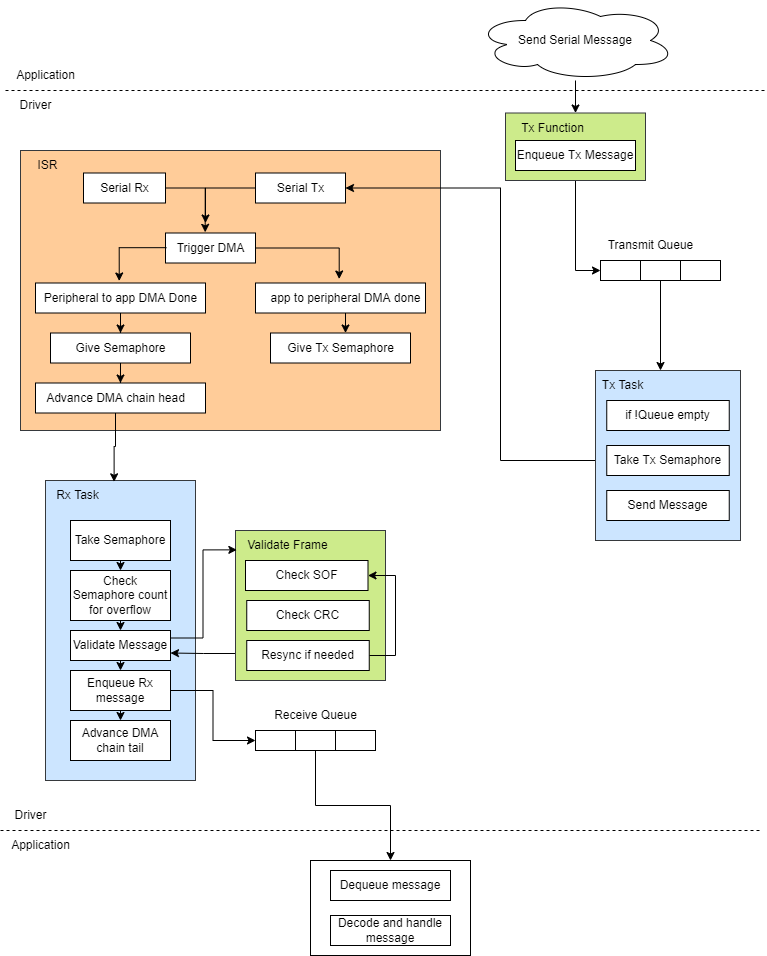

The diagram above was exported from draw.io. Its source (the exported page's mxGraphModel, read from the mxfile embedded in the PNG):
<mxGraphModel dx="2061" dy="1154" grid="1" gridSize="10" guides="1" tooltips="1" connect="1" arrows="1" fold="1" page="0" pageScale="1" pageWidth="850" pageHeight="1100" math="0" shadow="0">
  <root>
    <mxCell id="0" />
    <mxCell id="1" parent="0" />
    <mxCell id="oAT0kpWkEN8OCPwiuPsk-205" value="" style="rounded=0;whiteSpace=wrap;html=1;strokeColor=#36393d;fillColor=#cce5ff;" vertex="1" parent="1">
      <mxGeometry x="85" y="490" width="150" height="300" as="geometry" />
    </mxCell>
    <mxCell id="oAT0kpWkEN8OCPwiuPsk-204" value="" style="rounded=0;whiteSpace=wrap;html=1;strokeColor=#36393d;fillColor=#ffcc99;" vertex="1" parent="1">
      <mxGeometry x="60" y="160" width="420" height="280" as="geometry" />
    </mxCell>
    <mxCell id="oAT0kpWkEN8OCPwiuPsk-223" style="edgeStyle=orthogonalEdgeStyle;rounded=0;orthogonalLoop=1;jettySize=auto;html=1;entryX=0;entryY=0.5;entryDx=0;entryDy=0;" edge="1" parent="1" source="oAT0kpWkEN8OCPwiuPsk-216" target="oAT0kpWkEN8OCPwiuPsk-13">
      <mxGeometry relative="1" as="geometry" />
    </mxCell>
    <mxCell id="oAT0kpWkEN8OCPwiuPsk-216" value="" style="rounded=0;whiteSpace=wrap;html=1;strokeColor=#36393d;fillColor=#cdeb8b;" vertex="1" parent="1">
      <mxGeometry x="545" y="122.5" width="140" height="67.5" as="geometry" />
    </mxCell>
    <mxCell id="oAT0kpWkEN8OCPwiuPsk-221" style="edgeStyle=orthogonalEdgeStyle;rounded=0;orthogonalLoop=1;jettySize=auto;html=1;exitX=0;exitY=0.5;exitDx=0;exitDy=0;entryX=1;entryY=0.5;entryDx=0;entryDy=0;" edge="1" parent="1" source="oAT0kpWkEN8OCPwiuPsk-214" target="oAT0kpWkEN8OCPwiuPsk-184">
      <mxGeometry relative="1" as="geometry">
        <Array as="points">
          <mxPoint x="540" y="470" />
          <mxPoint x="540" y="198" />
        </Array>
      </mxGeometry>
    </mxCell>
    <mxCell id="oAT0kpWkEN8OCPwiuPsk-214" value="" style="rounded=0;whiteSpace=wrap;html=1;strokeColor=#36393d;fillColor=#cce5ff;" vertex="1" parent="1">
      <mxGeometry x="635" y="380" width="145" height="170" as="geometry" />
    </mxCell>
    <mxCell id="oAT0kpWkEN8OCPwiuPsk-211" value="" style="rounded=0;whiteSpace=wrap;html=1;strokeColor=default;fillColor=default;" vertex="1" parent="1">
      <mxGeometry x="350" y="870" width="160" height="95" as="geometry" />
    </mxCell>
    <mxCell id="oAT0kpWkEN8OCPwiuPsk-227" style="edgeStyle=orthogonalEdgeStyle;rounded=0;orthogonalLoop=1;jettySize=auto;html=1;exitX=0;exitY=0.75;exitDx=0;exitDy=0;entryX=1;entryY=0.75;entryDx=0;entryDy=0;" edge="1" parent="1" source="oAT0kpWkEN8OCPwiuPsk-208" target="oAT0kpWkEN8OCPwiuPsk-145">
      <mxGeometry relative="1" as="geometry">
        <Array as="points">
          <mxPoint x="275" y="663" />
          <mxPoint x="243" y="663" />
        </Array>
      </mxGeometry>
    </mxCell>
    <mxCell id="oAT0kpWkEN8OCPwiuPsk-208" value="" style="whiteSpace=wrap;html=1;aspect=fixed;strokeColor=#36393d;fillColor=#cdeb8b;align=left;" vertex="1" parent="1">
      <mxGeometry x="275" y="540" width="150" height="150" as="geometry" />
    </mxCell>
    <mxCell id="oAT0kpWkEN8OCPwiuPsk-143" style="edgeStyle=orthogonalEdgeStyle;rounded=0;orthogonalLoop=1;jettySize=auto;html=1;exitX=0.5;exitY=1;exitDx=0;exitDy=0;" edge="1" parent="1" source="oAT0kpWkEN8OCPwiuPsk-13">
      <mxGeometry relative="1" as="geometry">
        <mxPoint x="700" y="380" as="targetPoint" />
      </mxGeometry>
    </mxCell>
    <mxCell id="oAT0kpWkEN8OCPwiuPsk-13" value="" style="shape=process;whiteSpace=wrap;html=1;backgroundOutline=1;size=0.3333333333333333;" vertex="1" parent="1">
      <mxGeometry x="640" y="270" width="120" height="20" as="geometry" />
    </mxCell>
    <mxCell id="oAT0kpWkEN8OCPwiuPsk-231" style="edgeStyle=orthogonalEdgeStyle;rounded=0;orthogonalLoop=1;jettySize=auto;html=1;exitX=0.5;exitY=1;exitDx=0;exitDy=0;entryX=0.5;entryY=0;entryDx=0;entryDy=0;" edge="1" parent="1" source="oAT0kpWkEN8OCPwiuPsk-14" target="oAT0kpWkEN8OCPwiuPsk-211">
      <mxGeometry relative="1" as="geometry" />
    </mxCell>
    <mxCell id="oAT0kpWkEN8OCPwiuPsk-14" value="" style="shape=process;whiteSpace=wrap;html=1;backgroundOutline=1;size=0.3333333333333333;" vertex="1" parent="1">
      <mxGeometry x="295" y="740" width="120" height="20" as="geometry" />
    </mxCell>
    <mxCell id="oAT0kpWkEN8OCPwiuPsk-44" value="" style="endArrow=none;dashed=1;html=1;rounded=0;" edge="1" parent="1">
      <mxGeometry width="50" height="50" relative="1" as="geometry">
        <mxPoint x="45" y="100" as="sourcePoint" />
        <mxPoint x="805" y="100" as="targetPoint" />
      </mxGeometry>
    </mxCell>
    <mxCell id="oAT0kpWkEN8OCPwiuPsk-45" value="Application" style="text;html=1;align=center;verticalAlign=middle;resizable=0;points=[];autosize=1;strokeColor=none;fillColor=none;" vertex="1" parent="1">
      <mxGeometry x="45" y="70" width="80" height="30" as="geometry" />
    </mxCell>
    <mxCell id="oAT0kpWkEN8OCPwiuPsk-46" value="Driver" style="text;html=1;align=center;verticalAlign=middle;resizable=0;points=[];autosize=1;strokeColor=none;fillColor=none;" vertex="1" parent="1">
      <mxGeometry x="45" y="100" width="60" height="30" as="geometry" />
    </mxCell>
    <mxCell id="oAT0kpWkEN8OCPwiuPsk-70" value="Receive Queue" style="text;html=1;align=center;verticalAlign=middle;resizable=0;points=[];autosize=1;strokeColor=none;fillColor=none;" vertex="1" parent="1">
      <mxGeometry x="300" y="710" width="110" height="30" as="geometry" />
    </mxCell>
    <mxCell id="oAT0kpWkEN8OCPwiuPsk-80" value="" style="endArrow=none;dashed=1;html=1;rounded=0;" edge="1" parent="1">
      <mxGeometry width="50" height="50" relative="1" as="geometry">
        <mxPoint x="40" y="840" as="sourcePoint" />
        <mxPoint x="800" y="840" as="targetPoint" />
      </mxGeometry>
    </mxCell>
    <mxCell id="oAT0kpWkEN8OCPwiuPsk-81" value="Application" style="text;html=1;align=center;verticalAlign=middle;resizable=0;points=[];autosize=1;strokeColor=none;fillColor=none;" vertex="1" parent="1">
      <mxGeometry x="40" y="840" width="80" height="30" as="geometry" />
    </mxCell>
    <mxCell id="oAT0kpWkEN8OCPwiuPsk-82" value="Driver" style="text;html=1;align=center;verticalAlign=middle;resizable=0;points=[];autosize=1;strokeColor=none;fillColor=none;" vertex="1" parent="1">
      <mxGeometry x="40" y="810" width="60" height="30" as="geometry" />
    </mxCell>
    <mxCell id="oAT0kpWkEN8OCPwiuPsk-217" style="edgeStyle=orthogonalEdgeStyle;rounded=0;orthogonalLoop=1;jettySize=auto;html=1;entryX=0.5;entryY=0;entryDx=0;entryDy=0;" edge="1" parent="1" source="oAT0kpWkEN8OCPwiuPsk-96" target="oAT0kpWkEN8OCPwiuPsk-216">
      <mxGeometry relative="1" as="geometry" />
    </mxCell>
    <mxCell id="oAT0kpWkEN8OCPwiuPsk-96" value="Send Serial Message" style="ellipse;shape=cloud;whiteSpace=wrap;html=1;" vertex="1" parent="1">
      <mxGeometry x="515" y="10" width="200" height="80" as="geometry" />
    </mxCell>
    <mxCell id="oAT0kpWkEN8OCPwiuPsk-191" style="edgeStyle=orthogonalEdgeStyle;rounded=0;orthogonalLoop=1;jettySize=auto;html=1;exitX=1;exitY=0.5;exitDx=0;exitDy=0;entryX=0.441;entryY=-0.022;entryDx=0;entryDy=0;entryPerimeter=0;" edge="1" parent="1" source="oAT0kpWkEN8OCPwiuPsk-179" target="oAT0kpWkEN8OCPwiuPsk-20">
      <mxGeometry relative="1" as="geometry" />
    </mxCell>
    <mxCell id="oAT0kpWkEN8OCPwiuPsk-179" value="" style="rounded=0;whiteSpace=wrap;html=1;strokeColor=default;fillColor=default;" vertex="1" parent="1">
      <mxGeometry x="123" y="182.5" width="82" height="30" as="geometry" />
    </mxCell>
    <mxCell id="oAT0kpWkEN8OCPwiuPsk-180" value="" style="rounded=0;whiteSpace=wrap;html=1;strokeColor=default;fillColor=default;" vertex="1" parent="1">
      <mxGeometry x="205" y="242.5" width="90" height="30" as="geometry" />
    </mxCell>
    <mxCell id="oAT0kpWkEN8OCPwiuPsk-181" value="" style="rounded=0;whiteSpace=wrap;html=1;strokeColor=default;fillColor=default;" vertex="1" parent="1">
      <mxGeometry x="295" y="292.5" width="170" height="30" as="geometry" />
    </mxCell>
    <mxCell id="oAT0kpWkEN8OCPwiuPsk-182" value="" style="rounded=0;whiteSpace=wrap;html=1;strokeColor=default;fillColor=default;" vertex="1" parent="1">
      <mxGeometry x="75" y="392.5" width="170" height="30" as="geometry" />
    </mxCell>
    <mxCell id="oAT0kpWkEN8OCPwiuPsk-183" value="" style="rounded=0;whiteSpace=wrap;html=1;strokeColor=default;fillColor=default;" vertex="1" parent="1">
      <mxGeometry x="75" y="292.5" width="170" height="30" as="geometry" />
    </mxCell>
    <mxCell id="oAT0kpWkEN8OCPwiuPsk-192" style="edgeStyle=orthogonalEdgeStyle;rounded=0;orthogonalLoop=1;jettySize=auto;html=1;exitX=0;exitY=0.5;exitDx=0;exitDy=0;" edge="1" parent="1" source="oAT0kpWkEN8OCPwiuPsk-184">
      <mxGeometry relative="1" as="geometry">
        <mxPoint x="245" y="232.5" as="targetPoint" />
      </mxGeometry>
    </mxCell>
    <mxCell id="oAT0kpWkEN8OCPwiuPsk-184" value="" style="rounded=0;whiteSpace=wrap;html=1;strokeColor=default;fillColor=default;" vertex="1" parent="1">
      <mxGeometry x="295" y="182.5" width="90" height="30" as="geometry" />
    </mxCell>
    <mxCell id="oAT0kpWkEN8OCPwiuPsk-186" value="" style="rounded=0;whiteSpace=wrap;html=1;strokeColor=default;fillColor=default;" vertex="1" parent="1">
      <mxGeometry x="90" y="342.5" width="140" height="30" as="geometry" />
    </mxCell>
    <mxCell id="oAT0kpWkEN8OCPwiuPsk-188" value="" style="rounded=0;whiteSpace=wrap;html=1;strokeColor=default;fillColor=default;" vertex="1" parent="1">
      <mxGeometry x="310" y="342.5" width="140" height="30" as="geometry" />
    </mxCell>
    <mxCell id="oAT0kpWkEN8OCPwiuPsk-10" value="Serial Rx" style="text;html=1;align=center;verticalAlign=middle;resizable=0;points=[];autosize=1;strokeColor=none;fillColor=none;" vertex="1" parent="1">
      <mxGeometry x="129" y="182.5" width="70" height="30" as="geometry" />
    </mxCell>
    <mxCell id="oAT0kpWkEN8OCPwiuPsk-11" value="Serial Tx" style="text;html=1;align=center;verticalAlign=middle;resizable=0;points=[];autosize=1;strokeColor=none;fillColor=none;" vertex="1" parent="1">
      <mxGeometry x="305" y="182.5" width="70" height="30" as="geometry" />
    </mxCell>
    <mxCell id="oAT0kpWkEN8OCPwiuPsk-193" style="edgeStyle=orthogonalEdgeStyle;rounded=0;orthogonalLoop=1;jettySize=auto;html=1;entryX=0.463;entryY=-0.133;entryDx=0;entryDy=0;entryPerimeter=0;" edge="1" parent="1" source="oAT0kpWkEN8OCPwiuPsk-20" target="oAT0kpWkEN8OCPwiuPsk-116">
      <mxGeometry relative="1" as="geometry" />
    </mxCell>
    <mxCell id="oAT0kpWkEN8OCPwiuPsk-195" style="edgeStyle=orthogonalEdgeStyle;rounded=0;orthogonalLoop=1;jettySize=auto;html=1;entryX=0.493;entryY=-0.067;entryDx=0;entryDy=0;entryPerimeter=0;exitX=0.011;exitY=0.489;exitDx=0;exitDy=0;exitPerimeter=0;" edge="1" parent="1" source="oAT0kpWkEN8OCPwiuPsk-20" target="oAT0kpWkEN8OCPwiuPsk-12">
      <mxGeometry relative="1" as="geometry" />
    </mxCell>
    <mxCell id="oAT0kpWkEN8OCPwiuPsk-20" value="Trigger DMA" style="text;html=1;align=center;verticalAlign=middle;resizable=0;points=[];autosize=1;strokeColor=none;fillColor=none;" vertex="1" parent="1">
      <mxGeometry x="205" y="242.5" width="90" height="30" as="geometry" />
    </mxCell>
    <mxCell id="oAT0kpWkEN8OCPwiuPsk-201" style="edgeStyle=orthogonalEdgeStyle;rounded=0;orthogonalLoop=1;jettySize=auto;html=1;" edge="1" parent="1" source="oAT0kpWkEN8OCPwiuPsk-12" target="oAT0kpWkEN8OCPwiuPsk-23">
      <mxGeometry relative="1" as="geometry" />
    </mxCell>
    <mxCell id="oAT0kpWkEN8OCPwiuPsk-12" value="Peripheral to app DMA Done" style="text;html=1;align=center;verticalAlign=middle;resizable=0;points=[];autosize=1;strokeColor=none;fillColor=none;" vertex="1" parent="1">
      <mxGeometry x="70" y="292.5" width="180" height="30" as="geometry" />
    </mxCell>
    <mxCell id="oAT0kpWkEN8OCPwiuPsk-202" style="edgeStyle=orthogonalEdgeStyle;rounded=0;orthogonalLoop=1;jettySize=auto;html=1;entryX=0.531;entryY=0;entryDx=0;entryDy=0;entryPerimeter=0;" edge="1" parent="1" source="oAT0kpWkEN8OCPwiuPsk-23" target="oAT0kpWkEN8OCPwiuPsk-27">
      <mxGeometry relative="1" as="geometry" />
    </mxCell>
    <mxCell id="oAT0kpWkEN8OCPwiuPsk-23" value="Give Semaphore" style="text;html=1;align=center;verticalAlign=middle;resizable=0;points=[];autosize=1;strokeColor=none;fillColor=none;" vertex="1" parent="1">
      <mxGeometry x="105" y="342.5" width="110" height="30" as="geometry" />
    </mxCell>
    <mxCell id="oAT0kpWkEN8OCPwiuPsk-229" style="edgeStyle=orthogonalEdgeStyle;rounded=0;orthogonalLoop=1;jettySize=auto;html=1;entryX=0.925;entryY=0.044;entryDx=0;entryDy=0;entryPerimeter=0;" edge="1" parent="1" source="oAT0kpWkEN8OCPwiuPsk-27" target="oAT0kpWkEN8OCPwiuPsk-220">
      <mxGeometry relative="1" as="geometry">
        <Array as="points">
          <mxPoint x="155" y="456" />
          <mxPoint x="154" y="456" />
        </Array>
      </mxGeometry>
    </mxCell>
    <mxCell id="oAT0kpWkEN8OCPwiuPsk-27" value="Advance DMA chain head" style="text;html=1;align=center;verticalAlign=middle;resizable=0;points=[];autosize=1;strokeColor=none;fillColor=none;" vertex="1" parent="1">
      <mxGeometry x="75" y="392.5" width="160" height="30" as="geometry" />
    </mxCell>
    <mxCell id="oAT0kpWkEN8OCPwiuPsk-200" style="edgeStyle=orthogonalEdgeStyle;rounded=0;orthogonalLoop=1;jettySize=auto;html=1;entryX=0.538;entryY=0;entryDx=0;entryDy=0;entryPerimeter=0;" edge="1" parent="1" source="oAT0kpWkEN8OCPwiuPsk-116" target="oAT0kpWkEN8OCPwiuPsk-74">
      <mxGeometry relative="1" as="geometry" />
    </mxCell>
    <mxCell id="oAT0kpWkEN8OCPwiuPsk-116" value="app to peripheral DMA done" style="text;html=1;align=center;verticalAlign=middle;resizable=0;points=[];autosize=1;strokeColor=none;fillColor=none;" vertex="1" parent="1">
      <mxGeometry x="300" y="292.5" width="170" height="30" as="geometry" />
    </mxCell>
    <mxCell id="oAT0kpWkEN8OCPwiuPsk-74" value="Give Tx Semaphore" style="text;html=1;align=center;verticalAlign=middle;resizable=0;points=[];autosize=1;strokeColor=none;fillColor=none;" vertex="1" parent="1">
      <mxGeometry x="315" y="342.5" width="130" height="30" as="geometry" />
    </mxCell>
    <mxCell id="oAT0kpWkEN8OCPwiuPsk-83" style="edgeStyle=orthogonalEdgeStyle;rounded=0;orthogonalLoop=1;jettySize=auto;html=1;exitX=0.5;exitY=1;exitDx=0;exitDy=0;entryX=0.5;entryY=0;entryDx=0;entryDy=0;" edge="1" parent="1" source="oAT0kpWkEN8OCPwiuPsk-30" target="oAT0kpWkEN8OCPwiuPsk-31">
      <mxGeometry relative="1" as="geometry" />
    </mxCell>
    <mxCell id="oAT0kpWkEN8OCPwiuPsk-30" value="Take Semaphore" style="rounded=0;whiteSpace=wrap;html=1;" vertex="1" parent="1">
      <mxGeometry x="110" y="530" width="100" height="40" as="geometry" />
    </mxCell>
    <mxCell id="oAT0kpWkEN8OCPwiuPsk-146" style="edgeStyle=orthogonalEdgeStyle;rounded=0;orthogonalLoop=1;jettySize=auto;html=1;exitX=0.5;exitY=1;exitDx=0;exitDy=0;entryX=0.5;entryY=0;entryDx=0;entryDy=0;" edge="1" parent="1" source="oAT0kpWkEN8OCPwiuPsk-31" target="oAT0kpWkEN8OCPwiuPsk-145">
      <mxGeometry relative="1" as="geometry" />
    </mxCell>
    <mxCell id="oAT0kpWkEN8OCPwiuPsk-31" value="Check Semaphore count for overflow" style="rounded=0;whiteSpace=wrap;html=1;" vertex="1" parent="1">
      <mxGeometry x="110" y="580" width="100" height="50" as="geometry" />
    </mxCell>
    <mxCell id="oAT0kpWkEN8OCPwiuPsk-85" style="edgeStyle=orthogonalEdgeStyle;rounded=0;orthogonalLoop=1;jettySize=auto;html=1;exitX=0.5;exitY=1;exitDx=0;exitDy=0;entryX=0.5;entryY=0;entryDx=0;entryDy=0;" edge="1" parent="1" source="oAT0kpWkEN8OCPwiuPsk-32" target="oAT0kpWkEN8OCPwiuPsk-33">
      <mxGeometry relative="1" as="geometry" />
    </mxCell>
    <mxCell id="oAT0kpWkEN8OCPwiuPsk-230" style="edgeStyle=orthogonalEdgeStyle;rounded=0;orthogonalLoop=1;jettySize=auto;html=1;exitX=1;exitY=0.5;exitDx=0;exitDy=0;entryX=0;entryY=0.5;entryDx=0;entryDy=0;" edge="1" parent="1" source="oAT0kpWkEN8OCPwiuPsk-32" target="oAT0kpWkEN8OCPwiuPsk-14">
      <mxGeometry relative="1" as="geometry" />
    </mxCell>
    <mxCell id="oAT0kpWkEN8OCPwiuPsk-32" value="Enqueue Rx message" style="rounded=0;whiteSpace=wrap;html=1;" vertex="1" parent="1">
      <mxGeometry x="110" y="680" width="100" height="40" as="geometry" />
    </mxCell>
    <mxCell id="oAT0kpWkEN8OCPwiuPsk-33" value="Advance DMA chain tail" style="rounded=0;whiteSpace=wrap;html=1;" vertex="1" parent="1">
      <mxGeometry x="110" y="730" width="100" height="40" as="geometry" />
    </mxCell>
    <mxCell id="oAT0kpWkEN8OCPwiuPsk-147" style="edgeStyle=orthogonalEdgeStyle;rounded=0;orthogonalLoop=1;jettySize=auto;html=1;exitX=0.5;exitY=1;exitDx=0;exitDy=0;entryX=0.5;entryY=0;entryDx=0;entryDy=0;" edge="1" parent="1" source="oAT0kpWkEN8OCPwiuPsk-145" target="oAT0kpWkEN8OCPwiuPsk-32">
      <mxGeometry relative="1" as="geometry" />
    </mxCell>
    <mxCell id="oAT0kpWkEN8OCPwiuPsk-226" style="edgeStyle=orthogonalEdgeStyle;rounded=0;orthogonalLoop=1;jettySize=auto;html=1;exitX=1;exitY=0.25;exitDx=0;exitDy=0;entryX=0.009;entryY=0.129;entryDx=0;entryDy=0;entryPerimeter=0;" edge="1" parent="1" source="oAT0kpWkEN8OCPwiuPsk-145" target="oAT0kpWkEN8OCPwiuPsk-208">
      <mxGeometry relative="1" as="geometry" />
    </mxCell>
    <mxCell id="oAT0kpWkEN8OCPwiuPsk-145" value="Validate Message" style="rounded=0;whiteSpace=wrap;html=1;" vertex="1" parent="1">
      <mxGeometry x="110" y="640" width="100" height="30" as="geometry" />
    </mxCell>
    <mxCell id="oAT0kpWkEN8OCPwiuPsk-164" value="Check SOF" style="rounded=0;whiteSpace=wrap;html=1;" vertex="1" parent="1">
      <mxGeometry x="285" y="570" width="122.5" height="30" as="geometry" />
    </mxCell>
    <mxCell id="oAT0kpWkEN8OCPwiuPsk-209" style="edgeStyle=orthogonalEdgeStyle;rounded=0;orthogonalLoop=1;jettySize=auto;html=1;exitX=1;exitY=0.5;exitDx=0;exitDy=0;entryX=1;entryY=0.5;entryDx=0;entryDy=0;" edge="1" parent="1" source="oAT0kpWkEN8OCPwiuPsk-207" target="oAT0kpWkEN8OCPwiuPsk-164">
      <mxGeometry relative="1" as="geometry">
        <Array as="points">
          <mxPoint x="435" y="665" />
          <mxPoint x="435" y="585" />
        </Array>
      </mxGeometry>
    </mxCell>
    <mxCell id="oAT0kpWkEN8OCPwiuPsk-207" value="Resync if needed" style="rounded=0;whiteSpace=wrap;html=1;" vertex="1" parent="1">
      <mxGeometry x="286.25" y="650" width="122.5" height="30" as="geometry" />
    </mxCell>
    <mxCell id="oAT0kpWkEN8OCPwiuPsk-206" value="Check CRC" style="rounded=0;whiteSpace=wrap;html=1;" vertex="1" parent="1">
      <mxGeometry x="286.25" y="610" width="122.5" height="30" as="geometry" />
    </mxCell>
    <mxCell id="oAT0kpWkEN8OCPwiuPsk-210" value="Dequeue message" style="rounded=0;whiteSpace=wrap;html=1;" vertex="1" parent="1">
      <mxGeometry x="370" y="880" width="120" height="30" as="geometry" />
    </mxCell>
    <mxCell id="oAT0kpWkEN8OCPwiuPsk-52" value="Decode and handle message" style="rounded=0;whiteSpace=wrap;html=1;" vertex="1" parent="1">
      <mxGeometry x="370" y="925" width="120" height="30" as="geometry" />
    </mxCell>
    <mxCell id="oAT0kpWkEN8OCPwiuPsk-212" value="Take Tx Semaphore" style="rounded=0;whiteSpace=wrap;html=1;" vertex="1" parent="1">
      <mxGeometry x="646.25" y="455" width="122.5" height="30" as="geometry" />
    </mxCell>
    <mxCell id="oAT0kpWkEN8OCPwiuPsk-213" value="Send Message" style="rounded=0;whiteSpace=wrap;html=1;" vertex="1" parent="1">
      <mxGeometry x="646.25" y="500" width="122.5" height="30" as="geometry" />
    </mxCell>
    <mxCell id="oAT0kpWkEN8OCPwiuPsk-103" value="if !Queue empty" style="rounded=0;whiteSpace=wrap;html=1;" vertex="1" parent="1">
      <mxGeometry x="646.25" y="410" width="122.5" height="30" as="geometry" />
    </mxCell>
    <mxCell id="oAT0kpWkEN8OCPwiuPsk-215" value="Enqueue Tx Message" style="rounded=0;whiteSpace=wrap;html=1;strokeColor=default;fillColor=default;" vertex="1" parent="1">
      <mxGeometry x="555" y="150" width="120" height="30" as="geometry" />
    </mxCell>
    <mxCell id="oAT0kpWkEN8OCPwiuPsk-219" value="Validate Frame" style="text;html=1;strokeColor=none;fillColor=none;align=center;verticalAlign=middle;whiteSpace=wrap;rounded=0;" vertex="1" parent="1">
      <mxGeometry x="285" y="540" width="85" height="30" as="geometry" />
    </mxCell>
    <mxCell id="oAT0kpWkEN8OCPwiuPsk-220" value="Rx Task" style="text;html=1;strokeColor=none;fillColor=none;align=center;verticalAlign=middle;whiteSpace=wrap;rounded=0;" vertex="1" parent="1">
      <mxGeometry x="75" y="490" width="85" height="30" as="geometry" />
    </mxCell>
    <mxCell id="oAT0kpWkEN8OCPwiuPsk-224" value="Tx Function" style="text;html=1;strokeColor=none;fillColor=none;align=center;verticalAlign=middle;whiteSpace=wrap;rounded=0;" vertex="1" parent="1">
      <mxGeometry x="550" y="122.5" width="85" height="30" as="geometry" />
    </mxCell>
    <mxCell id="oAT0kpWkEN8OCPwiuPsk-225" value="Transmit Queue" style="text;html=1;align=center;verticalAlign=middle;resizable=0;points=[];autosize=1;strokeColor=none;fillColor=none;" vertex="1" parent="1">
      <mxGeometry x="635" y="240" width="110" height="30" as="geometry" />
    </mxCell>
    <mxCell id="oAT0kpWkEN8OCPwiuPsk-228" value="Tx Task" style="text;html=1;strokeColor=none;fillColor=none;align=center;verticalAlign=middle;whiteSpace=wrap;rounded=0;" vertex="1" parent="1">
      <mxGeometry x="620" y="380" width="85" height="30" as="geometry" />
    </mxCell>
    <mxCell id="oAT0kpWkEN8OCPwiuPsk-232" value="ISR" style="text;html=1;strokeColor=none;fillColor=none;align=center;verticalAlign=middle;whiteSpace=wrap;rounded=0;" vertex="1" parent="1">
      <mxGeometry x="45" y="160" width="85" height="30" as="geometry" />
    </mxCell>
  </root>
</mxGraphModel>